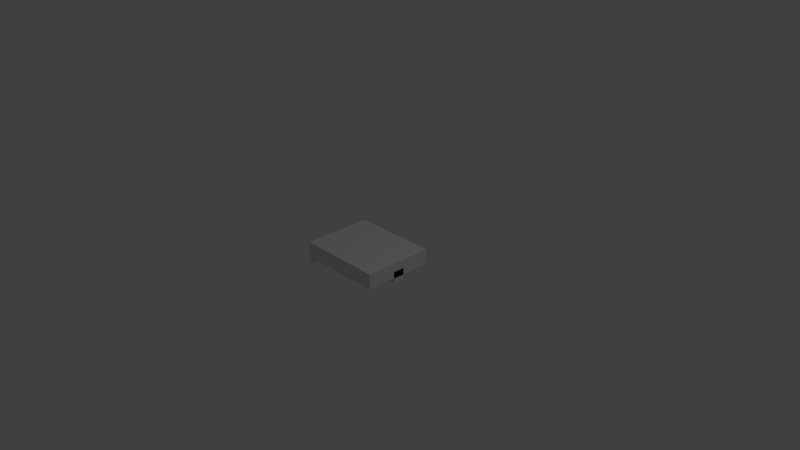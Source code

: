 # Source: library_second_flooring_straight.blend  (saved by Blender 2.79.0; exported with 4.5.12 LTS)
import bpy
from mathutils import Matrix  # noqa: F401  (used for matrix-valued properties, if any)

bpy.ops.wm.read_factory_settings(use_empty=True)
scene = bpy.context.scene
scene.name = 'Scene'

# ---- collections
col_collection_1 = bpy.data.collections.new('Collection 1'); scene.collection.children.link(col_collection_1)

# ---- materials (node trees are filled in below, after node groups)
mat_material = bpy.data.materials.new('Material')
mat_material.alpha_threshold = 0.0
mat_material.use_transparent_shadow = False
mat_material.roughness = 0.5
mat_material.line_color = (0.0, 0.0, 0.0, 1.0)

# ---- material node trees

# ---- world
world_world = bpy.data.worlds.new('World'); scene.world = world_world
world_world.color = (0.05088, 0.05088, 0.05088)
world_world.use_sun_shadow = False
world_world.sun_shadow_jitter_overblur = 0.0
world_world.cycles.sampling_method = 'MANUAL'

# ---- cameras
cam_camera = bpy.data.cameras.new('Camera')
cam_camera.clip_end = 100.0
cam_camera.lens = 35.0
cam_camera.sensor_width = 32.0
cam_camera.sensor_height = 18.0
cam_camera.ortho_scale = 7.314
cam_camera.dof.focus_distance = 0.0
cam_camera.dof.aperture_fstop = 128.0

# ---- lights
light_lamp = bpy.data.lights.new('Lamp', 'POINT')
light_lamp.transmission_factor = 0.0
light_lamp.cutoff_distance = 30.0
light_lamp.energy = 100.0
light_lamp.shadow_buffer_clip_start = 1.001
light_lamp.shadow_soft_size = 0.1
light_lamp.shadow_maximum_resolution = 0.006
light_lamp.use_absolute_resolution = True

# ---- meshes
me_cube = bpy.data.meshes.new('Cube')
me_cube.from_pydata([(1.0, 1.0, -1.0), (1.0, -1.0, -1.0), (-1.085, -1.0, -1.0), (-1.085, 1.0, -1.0), (1.0, 1.0, 1.0), (1.0, -1.0, 1.0), (-1.085, -1.0, 1.0), (-1.085, 1.0, 1.0), (-1.126, -1.0, -1.0), (-1.126, 1.0, -1.0), (-1.126, -1.0, 1.0), (-1.126, 1.0, 1.0), (-1.085, -1.0, -1.846), (-1.085, 1.0, -1.846), (-1.126, -1.0, -1.846), (-1.126, 1.0, -1.846), (-1.088, -0.1701, -1.667), (-1.088, -0.1701, -0.1284), (-1.088, 0.1701, -1.667), (-1.088, 0.1701, -0.1284), (1.0, -0.1701, -1.667), (1.0, -0.1701, -0.1284), (1.0, 0.1701, -1.667), (1.0, 0.1701, -0.1284)], [], [(0, 1, 2, 3), (4, 7, 6, 5), (0, 4, 5, 1), (1, 5, 6, 2), (6, 7, 11, 10), (4, 0, 3, 7), (8, 10, 11, 9), (7, 3, 9, 11), (9, 3, 13, 15), (2, 6, 10, 8), (13, 12, 14, 15), (3, 2, 12, 13), (8, 9, 15, 14), (2, 8, 14, 12), (16, 17, 19, 18), (18, 19, 23, 22), (22, 23, 21, 20), (20, 21, 17, 16), (18, 22, 20, 16), (23, 19, 17, 21)])
_uv = me_cube.uv_layers.new(name='UVMap')
_uv.uv.foreach_set('vector', [0.5771, 0.4031, 0.8656, 0.4031, 0.8656, 0.6985, 0.5771, 0.6985, 0.2885, 0.7042, 0.2885, 0.4088, 0.5771, 0.4088, 0.5771, 0.7042, 0.9019, 0.2833, 0.6133, 0.2833, 0.6133, 1.689e-08, 0.9019, 0.0, 3.44e-08, 0.2833, 0.0, 1.266e-07, 0.3009, 0.0, 0.3009, 0.2833, 0.5771, 0.4088, 0.2885, 0.4088, 0.2885, 0.4031, 0.5771, 0.4031, 0.6133, 0.0, 0.6133, 0.2833, 0.3125, 0.2833, 0.3125, 8.443e-09, 2.58e-08, 0.6864, 0.0, 0.4031, 0.2885, 0.4031, 0.2885, 0.6864, 0.3125, 8.443e-09, 0.3125, 0.2833, 0.3067, 0.2833, 0.3067, 2.533e-08, 0.3067, 0.2833, 0.3125, 0.2833, 0.3125, 0.4031, 0.3067, 0.4031, 0.3009, 0.2833, 0.3009, 0.0, 0.3067, 1.689e-08, 0.3067, 0.2833, 0.9205, 0.6864, 0.9205, 0.9697, 0.9147, 0.9697, 0.9147, 0.6864, 0.9876, 0.4031, 0.9876, 0.6864, 0.8656, 0.6864, 0.8656, 0.4031, 2.58e-08, 0.6864, 0.2885, 0.6864, 0.2885, 0.8062, 4.3e-08, 0.8062, 0.3009, 0.2833, 0.3067, 0.2833, 0.3067, 0.4031, 0.3009, 0.4031, 0.8481, 0.6985, 0.8481, 0.9164, 0.799, 0.9164, 0.799, 0.6985, 0.5771, 0.6985, 0.799, 0.6985, 0.799, 0.9943, 0.5771, 0.9943, 0.9147, 0.6864, 0.9147, 0.9043, 0.8656, 0.9043, 0.8656, 0.6864, 0.2885, 0.7042, 0.5105, 0.7042, 0.5105, 1.0, 0.2885, 1.0, 0.9509, 0.2958, 0.9509, 0.0, 1.0, 0.0, 1.0, 0.2958, 0.9509, 0.0, 0.9509, 0.2958, 0.9019, 0.2958, 0.9019, 0.0])
me_cube.materials.append(mat_material)
me_cube.use_remesh_preserve_volume = False
me_cube.use_remesh_preserve_attributes = False
me_cube.use_mirror_vertex_groups = False
me_cube.use_paint_bone_selection = False
me_cube.use_paint_mask = True
me_cube.update()

# ---- objects
ob_cube = bpy.data.objects.new('Cube', me_cube)
ob_lamp = bpy.data.objects.new('Lamp', light_lamp)
ob_camera = bpy.data.objects.new('Camera', cam_camera)

# ---- transforms, parenting, visibility, modifiers, constraints
ob_cube.location = (0.0, 0.0, 0.0)
ob_cube.scale = (0.5535, 0.4787, 0.1058)
ob_cube.lock_rotations_4d = False
ob_cube.empty_display_type = 'ARROWS'
ob_cube.lineart.crease_threshold = 0.0
ob_lamp.location = (4.076, 1.005, 5.904)
ob_lamp.rotation_euler = (0.6503, 0.05522, 1.866)
ob_lamp.lock_rotations_4d = False
ob_lamp.empty_display_type = 'ARROWS'
ob_lamp.color = (0.0, 0.0, 0.0, 0.0)
ob_lamp.lineart.crease_threshold = 0.0
ob_camera.location = (7.481, -6.508, 5.344)
ob_camera.rotation_euler = (1.109, 0.0, 0.8149)
ob_camera.lock_rotations_4d = False
ob_camera.empty_display_type = 'ARROWS'
ob_camera.color = (0.0, 0.0, 0.0, 0.0)
ob_camera.display_type = 'WIRE'
ob_camera.lineart.crease_threshold = 0.0

# ---- collection membership
col_collection_1.objects.link(ob_cube)
col_collection_1.objects.link(ob_lamp)
col_collection_1.objects.link(ob_camera)

# ---- scene / render settings (as saved in the file)
scene.camera = ob_camera
scene.frame_start = 1; scene.frame_end = 250; scene.frame_set(1)
scene.render.engine = 'BLENDER_EEVEE_NEXT'
scene.render.resolution_percentage = 50
scene.render.dither_intensity = 0.0
scene.cycles.use_denoising = False
scene.cycles.samples = 128
scene.cycles.sampling_pattern = 'TABULATED_SOBOL'
scene.cycles.use_adaptive_sampling = False
scene.cycles.use_light_tree = False
scene.cycles.blur_glossy = 0.0
scene.cycles.sample_clamp_indirect = 0.0
scene.view_settings.view_transform = 'Standard'
bpy.context.view_layer.update()
